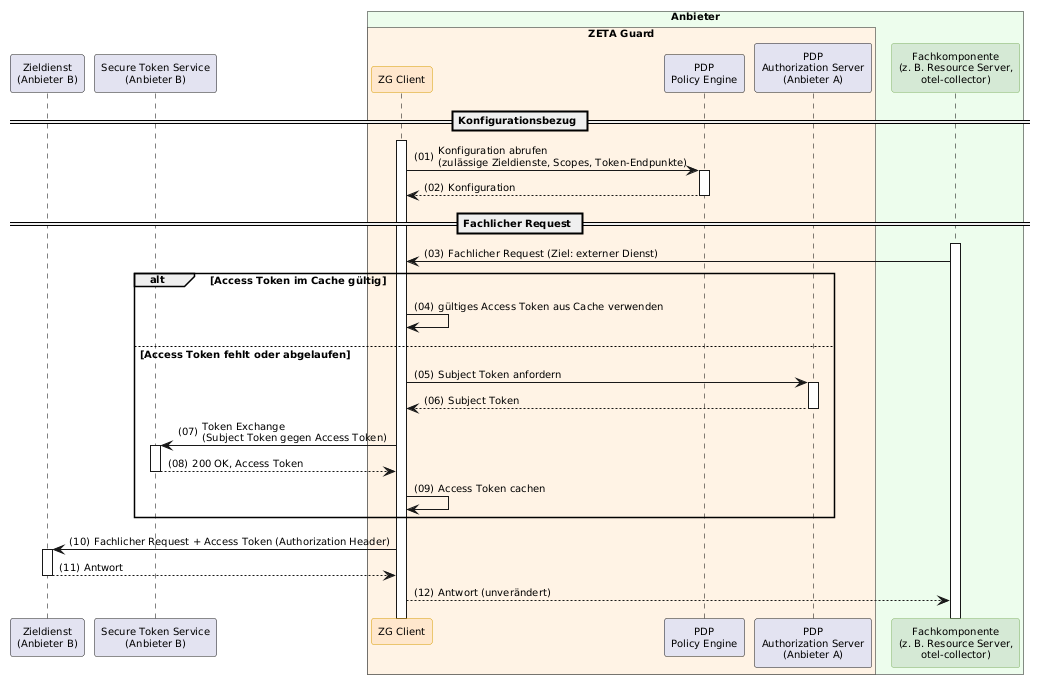

The diagram above was rendered by PlantUML. Its source (embedded in the PNG):
@startuml "Abb-ZETA-Dienst-zu-Dienst-Kommunikation-mit-ZG-Client"
!include ../puml-layout.txt

participant "Zieldienst\n(Anbieter B)" as ZDB
participant "Secure Token Service\n(Anbieter B)" as STSB

box "Anbieter" PROVIDER_COLOR
  box "ZETA Guard" ZETA_GUARD_COLOR
    participant "ZG Client" as ZGC <<zeta>>
    participant "PDP\nPolicy Engine" as PE
    participant "PDP\nAuthorization Server\n(Anbieter A)" as ASA
  end box
  participant "Fachkomponente\n(z. B. Resource Server,\notel-collector)" as FK <<provider>>
end box

== Konfigurationsbezug ==
ZGC++
ZGC -> PE++ : Konfiguration abrufen\n(zulässige Zieldienste, Scopes, Token-Endpunkte)
PE --> ZGC-- : Konfiguration

== Fachlicher Request ==
FK++
FK -> ZGC : Fachlicher Request (Ziel: externer Dienst)

alt Access Token im Cache gültig
    ZGC -> ZGC : gültiges Access Token aus Cache verwenden
else Access Token fehlt oder abgelaufen
    ZGC -> ASA++ : Subject Token anfordern
    ASA --> ZGC-- : Subject Token
    ZGC -> STSB++ : Token Exchange\n(Subject Token gegen Access Token)
    STSB --> ZGC-- : 200 OK, Access Token
    ZGC -> ZGC : Access Token cachen
end

ZGC -> ZDB++ : Fachlicher Request + Access Token (Authorization Header)
ZDB --> ZGC-- : Antwort
ZGC --> FK : Antwort (unverändert)

@enduml